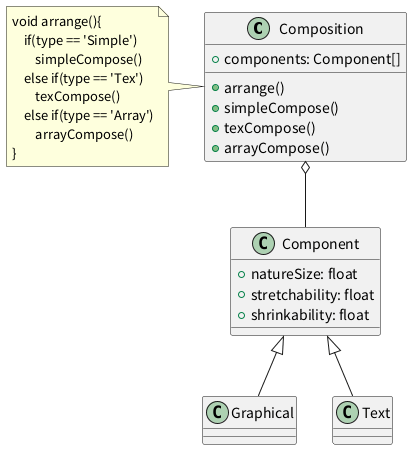

The diagram above was rendered by PlantUML. Its source (embedded in the PNG):
@startuml init4
class Composition{
    + components: Component[]
    + arrange()
    + simpleCompose()
    + texCompose()
    + arrayCompose()
}

note left of Composition
void arrange(){
    if(type == 'Simple')
        simpleCompose()
    else if(type == 'Tex')
        texCompose()
    else if(type == 'Array')
        arrayCompose()
}
end note

class Component{
    + natureSize: float
    + stretchability: float
    + shrinkability: float
}

together{
    class Text{

    }

    class Graphical{

    }
}

Component <|-- Text
Component <|-- Graphical
Composition o-- Component

@enduml